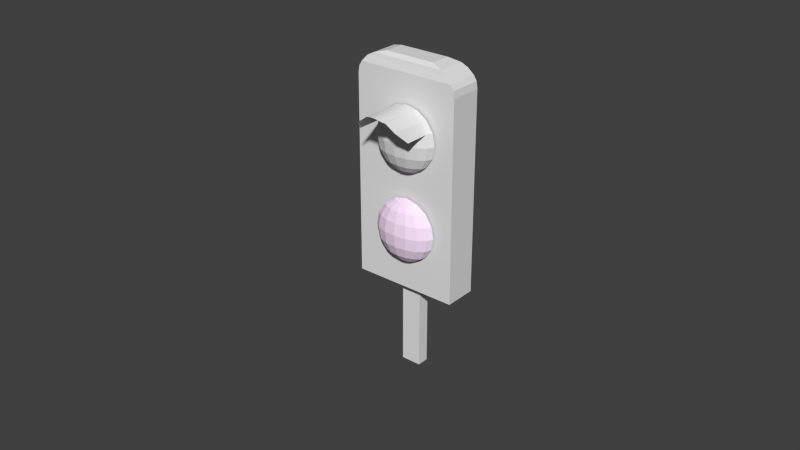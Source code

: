 # Source: light_post1.blend  (saved by Blender 2.70.0; exported with 4.5.12 LTS)
import bpy
from mathutils import Matrix  # noqa: F401  (used for matrix-valued properties, if any)

bpy.ops.wm.read_factory_settings(use_empty=True)
scene = bpy.context.scene
scene.name = 'Scene'

# ---- collections
col_collection_1 = bpy.data.collections.new('Collection 1'); scene.collection.children.link(col_collection_1)

# ---- materials (node trees are filled in below, after node groups)
mat_plastic = bpy.data.materials.new('plastic')
mat_plastic.alpha_threshold = 0.0
mat_plastic.use_transparent_shadow = False
mat_plastic.roughness = 0.5
mat_plastic.line_color = (0.0, 0.0, 0.0, 1.0)
mat_metal_base = bpy.data.materials.new('metal base')
mat_metal_base.alpha_threshold = 0.0
mat_metal_base.use_transparent_shadow = False
mat_metal_base.roughness = 0.5
mat_metal_base.line_color = (0.0, 0.0, 0.0, 1.0)
mat_lights = bpy.data.materials.new('lights')
mat_lights.alpha_threshold = 0.0
mat_lights.use_transparent_shadow = False
mat_lights.diffuse_color = (1.0, 0.8, 1.0, 1.0)
mat_lights.roughness = 0.5
mat_lights.specular_intensity = 0.0
mat_lights.line_color = (0.0, 0.0, 0.0, 1.0)
mat_top_light = bpy.data.materials.new('top_light')
mat_top_light.alpha_threshold = 0.0
mat_top_light.use_transparent_shadow = False
mat_top_light.roughness = 0.5
mat_top_light.line_color = (0.0, 0.0, 0.0, 1.0)

# ---- material node trees

# ---- world
world_world = bpy.data.worlds.new('World'); scene.world = world_world
world_world.color = (0.05088, 0.05088, 0.05088)
world_world.use_sun_shadow = False
world_world.sun_shadow_jitter_overblur = 0.0
world_world.cycles.sampling_method = 'MANUAL'
world_world.cycles.sample_map_resolution = 256

# ---- meshes
me_cube_002 = bpy.data.meshes.new('Cube.002')
me_cube_002.from_pydata([(-1.0, -1.0, -1.0), (-1.0, 1.0, -1.0), (1.0, 1.0, -1.0), (1.0, -1.0, -1.0), (-1.0, -1.0, 1.0), (-1.0, 1.0, 1.0), (1.0, 1.0, 1.0), (1.0, -1.0, 1.0), (5.224, 2.737, -1.0), (5.224, -2.737, -1.0), (-5.224, -2.737, -1.0), (-5.224, 2.737, -1.0), (2.508, 1.675, -6.007), (2.508, -1.675, -6.007), (-2.508, -1.675, -6.007), (-2.508, 1.675, -6.007), (5.224, 2.737, -5.463), (5.12, 2.737, -5.612), (4.825, 2.737, -5.722), (4.317, 2.449, -5.857), (3.667, 2.313, -5.936), (3.667, -2.313, -5.936), (4.317, -2.449, -5.857), (4.825, -2.737, -5.722), (5.12, -2.737, -5.612), (5.224, -2.737, -5.463), (-3.667, -2.313, -5.936), (-4.317, -2.449, -5.857), (-4.825, -2.737, -5.722), (-5.12, -2.737, -5.612), (-5.224, -2.737, -5.463), (-3.667, 2.313, -5.936), (-4.317, 2.449, -5.857), (-4.825, 2.737, -5.722), (-5.12, 2.737, -5.612), (-5.224, 2.737, -5.463), (1.466, -2.986, -5.042), (2.47, -2.986, -4.889), (3.14, -2.986, -4.661), (3.376, -2.986, -4.391), (3.14, -2.986, -4.121), (2.47, -2.986, -3.893), (1.466, -2.986, -3.74), (1.376, -3.41, -5.042), (2.303, -3.768, -4.889), (2.923, -4.008, -4.661), (3.14, -4.092, -4.391), (2.923, -4.008, -4.121), (2.303, -3.768, -3.893), (1.376, -3.41, -3.74), (1.12, -3.768, -5.07), (1.829, -4.431, -4.889), (2.303, -4.874, -4.661), (2.47, -5.03, -4.391), (2.303, -4.874, -4.121), (1.829, -4.431, -3.893), (1.12, -3.768, -3.74), (0.283, -2.986, -3.686), (0.7359, -4.008, -5.093), (1.12, -4.874, -4.889), (1.376, -5.453, -4.661), (1.466, -5.657, -4.391), (1.376, -5.453, -4.121), (1.12, -4.874, -3.893), (0.7359, -4.008, -3.74), (0.283, -4.092, -5.102), (0.283, -5.03, -4.889), (0.283, -5.657, -4.661), (0.283, -5.877, -4.391), (0.283, -5.657, -4.121), (0.283, -5.03, -3.893), (0.283, -4.092, -3.74), (-0.1699, -4.008, -5.094), (-0.5538, -4.874, -4.889), (-0.8103, -5.453, -4.661), (-0.9004, -5.657, -4.391), (-0.8103, -5.453, -4.121), (-0.5538, -4.874, -3.893), (-0.1699, -4.008, -3.74), (0.283, -2.986, -5.096), (-0.5538, -3.768, -5.075), (-1.263, -4.431, -4.889), (-1.737, -4.874, -4.661), (-1.904, -5.03, -4.391), (-1.737, -4.874, -4.121), (-1.263, -4.431, -3.893), (-0.5538, -3.768, -3.74), (-0.8103, -3.41, -5.042), (-1.737, -3.768, -4.889), (-2.357, -4.008, -4.661), (-2.574, -4.092, -4.391), (-2.357, -4.008, -4.121), (-1.737, -3.768, -3.893), (-0.8103, -3.41, -3.74), (-0.9004, -2.986, -5.042), (-1.904, -2.986, -4.889), (-2.574, -2.986, -4.661), (-2.809, -2.986, -4.391), (-2.574, -2.986, -4.121), (-1.904, -2.986, -3.893), (-0.9004, -2.986, -3.74), (2.303, -3.768, -1.885), (2.923, -4.008, -2.114), (3.14, -4.092, -2.383), (2.923, -4.008, -2.653), (2.303, -3.768, -2.882), (1.376, -3.41, -3.035), (1.466, -2.986, -1.732), (2.303, -4.874, -2.114), (0.283, -2.986, -1.679), (-1.737, -4.874, -2.114), (-1.904, -5.03, -2.383), (-1.737, -4.874, -2.653), (1.829, -4.431, -1.885), (2.47, -2.986, -1.885), (2.47, -5.03, -2.383), (1.12, -3.768, -1.732), (-1.263, -4.431, -2.882), (-0.5538, -3.768, -3.035), (0.283, -2.986, -3.088), (-0.1699, -4.008, -1.732), (3.14, -2.986, -2.114), (2.303, -4.874, -2.653), (-0.5538, -4.874, -1.885), (-0.8103, -5.453, -2.114), (-0.9004, -5.657, -2.383), (-0.8103, -5.453, -2.653), (-0.5538, -4.874, -2.882), (3.376, -2.986, -2.383), (-0.9004, -2.986, -1.732), (-1.904, -2.986, -1.885), (1.829, -4.431, -2.882), (-0.1699, -4.008, -3.035), (0.283, -4.092, -1.732), (0.283, -5.03, -1.885), (0.283, -5.657, -2.114), (0.283, -5.877, -2.383), (3.14, -2.986, -2.653), (-2.574, -2.986, -2.114), (-2.809, -2.986, -2.383), (1.12, -3.768, -3.035), (0.283, -5.657, -2.653), (0.283, -5.03, -2.882), (0.283, -4.092, -3.035), (0.7359, -4.008, -1.732), (1.12, -4.874, -1.885), (2.47, -2.986, -2.882), (-2.574, -2.986, -2.653), (-1.904, -2.986, -2.882), (1.376, -3.41, -1.732), (1.376, -5.453, -2.114), (1.466, -5.657, -2.383), (1.376, -5.453, -2.653), (1.12, -4.874, -2.882), (0.7359, -4.008, -3.035), (1.466, -2.986, -3.035), (-0.9004, -2.986, -3.035), (-0.8103, -3.41, -1.732), (-1.737, -3.768, -1.885), (-2.357, -4.008, -2.114), (-2.574, -4.092, -2.383), (-2.357, -4.008, -2.653), (-1.737, -3.768, -2.882), (-0.8103, -3.41, -3.035), (-0.5538, -3.768, -1.732), (-1.263, -4.431, -1.885), (1.376, -9.899, -5.042), (2.303, -9.715, -4.889), (2.923, -8.106, -4.661), (1.12, -10.11, -5.06), (0.7359, -10.35, -5.097), (0.283, -10.43, -5.116), (-0.1699, -10.35, -5.104), (-0.5538, -10.11, -5.079), (-0.8103, -9.899, -5.042), (-1.737, -9.715, -4.889), (-2.357, -8.106, -4.661)], [], [(4, 5, 1, 0), (5, 6, 2, 1), (6, 7, 3, 2), (7, 4, 0, 3), (0, 1, 2, 3), (7, 6, 5, 4), (16, 25, 9, 8), (25, 30, 10, 9), (30, 35, 11, 10), (35, 16, 8, 11), (8, 9, 10, 11), (15, 14, 13, 12), (12, 13, 21, 20), (20, 21, 22, 19), (19, 22, 23, 18), (18, 23, 24, 17), (17, 24, 25, 16), (13, 14, 26, 21), (21, 26, 27, 22), (22, 27, 28, 23), (23, 28, 29, 24), (24, 29, 30, 25), (14, 15, 31, 26), (26, 31, 32, 27), (27, 32, 33, 28), (28, 33, 34, 29), (29, 34, 35, 30), (15, 12, 20, 31), (31, 20, 19, 32), (32, 19, 18, 33), (33, 18, 17, 34), (34, 17, 16, 35), (42, 49, 48, 41), (41, 48, 47, 40), (40, 47, 46, 39), (39, 46, 45, 38), (38, 45, 44, 37), (37, 44, 43, 36), (49, 56, 55, 48), (48, 55, 54, 47), (47, 54, 53, 46), (46, 53, 52, 45), (45, 52, 51, 44), (44, 51, 50, 43), (56, 64, 63, 55), (55, 63, 62, 54), (54, 62, 61, 53), (53, 61, 60, 52), (52, 60, 59, 51), (51, 59, 58, 50), (64, 71, 70, 63), (63, 70, 69, 62), (62, 69, 68, 61), (61, 68, 67, 60), (60, 67, 66, 59), (59, 66, 65, 58), (71, 78, 77, 70), (70, 77, 76, 69), (69, 76, 75, 68), (68, 75, 74, 67), (67, 74, 73, 66), (66, 73, 72, 65), (78, 86, 85, 77), (77, 85, 84, 76), (76, 84, 83, 75), (75, 83, 82, 74), (74, 82, 81, 73), (73, 81, 80, 72), (86, 93, 92, 85), (85, 92, 91, 84), (84, 91, 90, 83), (83, 90, 89, 82), (82, 89, 88, 81), (81, 88, 87, 80), (93, 100, 99, 92), (92, 99, 98, 91), (91, 98, 97, 90), (90, 97, 96, 89), (89, 96, 95, 88), (88, 95, 94, 87), (102, 103, 115, 108), (103, 104, 122, 115), (104, 105, 131, 122), (105, 106, 140, 131), (116, 113, 145, 144), (108, 115, 151, 150), (152, 153, 142, 141), (109, 133, 120), (109, 120, 164), (109, 164, 157), (109, 157, 129), (153, 154, 143, 142), (109, 149, 116), (143, 119, 132), (132, 119, 118), (118, 119, 163), (163, 119, 156), (133, 134, 123, 120), (106, 119, 140), (109, 116, 144), (140, 119, 154), (109, 144, 133), (154, 119, 143), (109, 107, 149), (158, 159, 138, 130), (159, 160, 139, 138), (160, 161, 147, 139), (161, 162, 148, 147), (162, 163, 156, 148), (155, 119, 106), (165, 110, 159, 158), (110, 111, 160, 159), (111, 112, 161, 160), (112, 117, 162, 161), (117, 118, 163, 162), (157, 158, 130, 129), (123, 124, 110, 165), (124, 125, 111, 110), (125, 126, 112, 111), (126, 127, 117, 112), (127, 132, 118, 117), (164, 165, 158, 157), (57, 49, 42), (36, 43, 79), (57, 56, 49), (43, 50, 79), (57, 64, 56), (50, 58, 79), (57, 71, 64), (58, 65, 79), (57, 78, 71), (65, 72, 79), (57, 86, 78), (72, 80, 79), (57, 93, 86), (80, 87, 79), (57, 100, 93), (87, 94, 79), (101, 102, 108, 113), (113, 108, 150, 145), (149, 101, 113, 116), (151, 152, 141, 136), (146, 155, 106, 105), (150, 151, 136, 135), (137, 146, 105, 104), (145, 150, 135, 134), (128, 137, 104, 103), (144, 145, 134, 133), (121, 128, 103, 102), (131, 140, 154, 153), (114, 121, 102, 101), (122, 131, 153, 152), (107, 114, 101, 149), (134, 135, 124, 123), (135, 136, 125, 124), (136, 141, 126, 125), (141, 142, 127, 126), (142, 143, 132, 127), (120, 123, 165, 164), (115, 122, 152, 151), (80, 87, 174, 173), (88, 89, 176, 175), (87, 88, 175, 174), (72, 80, 173, 172), (65, 72, 172, 171), (58, 65, 171, 170), (50, 58, 170, 169), (43, 50, 169, 166), (44, 167, 168, 45), (43, 166, 167, 44)])
me_cube_002.polygons.foreach_set('material_index', [1, 1, 1, 1, 1, 1, 0, 0, 0, 0, 0, 0, 0, 0, 0, 0, 0, 0, 0, 0, 0, 0, 0, 0, 0, 0, 0, 0, 0, 0, 0, 0, 3, 3, 3, 3, 3, 3, 3, 3, 3, 3, 3, 3, 3, 3, 3, 3, 3, 3, 3, 3, 3, 3, 3, 3, 3, 3, 3, 3, 3, 3, 3, 3, 3, 3, 3, 3, 3, 3, 3, 3, 3, 3, 3, 3, 3, 3, 3, 3, 2, 2, 2, 2, 2, 2, 2, 2, 2, 2, 2, 2, 2, 2, 2, 2, 2, 2, 2, 2, 2, 2, 2, 2, 2, 2, 2, 2, 2, 2, 2, 2, 2, 2, 2, 2, 2, 2, 2, 2, 2, 2, 3, 3, 3, 3, 3, 3, 3, 3, 3, 3, 3, 3, 3, 3, 3, 3, 2, 2, 2, 2, 2, 2, 2, 2, 2, 2, 2, 2, 2, 2, 2, 2, 2, 2, 2, 2, 2, 2, 0, 0, 0, 0, 0, 0, 0, 0, 0, 0])
_uv = me_cube_002.uv_layers.new(name='UVMap')
_uv.uv.foreach_set('vector', [0.7226, 0.9451, 0.2774, 0.9451, 0.2774, 0.05488, 0.7226, 0.05488, -0.1677, 0.9451, -0.1677, 0.05488, 0.2774, 0.05488, 0.2774, 0.9451, -0.1677, 0.05488, -0.1677, -0.8354, 0.2774, -0.8354, 0.2774, 0.05488, 0.2774, 0.05488, 0.2774, -0.8354, 0.7226, -0.8354, 0.7226, 0.05488, 0.7226, 1.835, 0.2774, 1.835, 0.2774, 0.9451, 0.7226, 0.9451, 0.7226, 0.9451, 1.168, 0.9451, 1.168, 1.835, 0.7226, 1.835, 0.5272, 0.6697, 0.5272, 0.05202, 0.9969, 0.05202, 0.9969, 0.6697, 1.001, 1.299, 1.945, 1.299, 1.945, 1.916, 1.001, 1.916, 1.001, 0.6697, 1.001, 0.05202, 1.471, 0.05202, 1.471, 0.6697, 1.475, 1.293, 1.475, 0.05202, 1.945, 0.05202, 1.945, 1.293, 1.471, 0.6753, 1.471, 1.293, 0.5272, 1.293, 0.5272, 0.6753, 0.5272, 1.916, 0.5272, 1.299, 0.9969, 1.299, 0.9969, 1.916, -0.06523, -0.1094, -0.06523, -0.7271, 0.04899, -0.7271, 0.04899, -0.1094, 0.05326, -0.1038, 0.523, -0.1038, 0.523, 0.04641, 0.05326, 0.04641, -0.06523, 1.293, -0.06523, 0.6753, 0.04899, 0.6753, 0.04899, 1.293, 1.001, -0.5712, 1.471, -0.5712, 1.471, -0.421, 1.001, -0.421, 0.05326, 1.916, 0.05326, 1.299, 0.1675, 1.299, 0.1675, 1.916, 0.05326, -0.2596, 0.9969, -0.2596, 0.9969, -0.1094, 0.05326, -0.1094, 0.1718, 1.293, 0.1718, 0.05202, 0.286, 0.05202, 0.286, 1.293, 0.05326, -0.5712, 0.9969, -0.5712, 0.9969, -0.421, 0.05326, -0.421, 0.05326, 1.293, 0.05326, 0.05202, 0.1675, 0.05202, 0.1675, 1.293, 0.05326, -0.4154, 0.9969, -0.4154, 0.9969, -0.2652, 0.05326, -0.2652, 0.4087, 1.916, 0.4087, 1.299, 0.523, 1.299, 0.523, 1.916, 0.5272, -0.1038, 0.9969, -0.1038, 0.9969, 0.04641, 0.5272, 0.04641, 0.2902, 1.916, 0.2902, 1.299, 0.4045, 1.299, 0.4045, 1.916, 1.475, -0.5712, 1.945, -0.5712, 1.945, -0.421, 1.475, -0.421, 0.1718, 1.916, 0.1718, 1.299, 0.286, 1.299, 0.286, 1.916, 1.001, -0.4154, 1.945, -0.4154, 1.945, -0.2652, 1.001, -0.2652, 0.2902, 1.293, 0.2902, 0.05202, 0.4045, 0.05202, 0.4045, 1.293, 1.001, -0.2596, 1.945, -0.2596, 1.945, -0.1094, 1.001, -0.1094, 0.4087, 1.293, 0.4087, 0.05202, 0.523, 0.05202, 0.523, 1.293, 1.001, -0.1038, 1.945, -0.1038, 1.945, 0.04641, 1.001, 0.04641, 1.001, -0.7327, 1.115, -0.7327, 1.115, -0.8829, 1.001, -0.8829, 0.8827, -0.7327, 0.9969, -0.7327, 0.9969, -0.8829, 0.8827, -0.8829, -0.1837, -0.7327, -0.0695, -0.7327, -0.0695, -0.8829, -0.1837, -0.8829, 0.05326, -0.7327, 0.1675, -0.7327, 0.1675, -0.8829, 0.05326, -0.8829, -0.06523, -0.7327, 0.04899, -0.7327, 0.04899, -0.8829, -0.06523, -0.8829, 0.5272, -0.7327, 0.6414, -0.7327, 0.6414, -0.8829, 0.5272, -0.8829, 14.95, 2.53, 14.02, 1.857, 12.25, 3.717, 13.96, 4.96, 13.96, 4.96, 12.25, 3.717, 11.01, 4.96, 13.25, 6.584, 13.25, 6.584, 11.01, 4.96, 10.5, 5.397, 12.93, 7.154, 6.148, -7.827, 3.765, -6.058, 4.334, -5.609, 6.536, -7.244, 6.536, -7.244, 4.334, -5.609, 5.608, -4.361, 7.293, -5.612, 7.293, -5.612, 5.608, -4.361, 7.409, -2.501, 8.303, -3.179, 14.02, 1.857, 13.4, 0.8508, 11.1, 1.857, 12.25, 3.717, 12.25, 3.717, 11.1, 1.857, 9.506, 2.53, 11.01, 4.96, 11.01, 4.96, 9.506, 2.53, 8.873, 2.766, 10.5, 5.397, 3.765, -6.058, 2.173, -3.42, 2.864, -3.172, 4.334, -5.609, 4.334, -5.609, 2.864, -3.172, 4.482, -2.495, 5.608, -4.361, 5.608, -4.361, 4.482, -2.495, 6.815, -1.49, 7.409, -2.501, 13.4, 0.8508, 13.18, -0.3365, 10.69, -0.3365, 11.1, 1.857, 11.1, 1.857, 10.69, -0.3365, 8.98, -0.3365, 9.506, 2.53, 9.506, 2.53, 8.98, -0.3365, 8.303, -0.3365, 8.873, 2.766, 2.173, -3.42, 1.614, -0.3145, 2.347, -0.3033, 2.864, -3.172, 2.864, -3.172, 2.347, -0.3033, 4.087, -0.2997, 4.482, -2.495, 4.482, -2.495, 4.087, -0.2997, 6.607, -0.3011, 6.815, -1.49, 13.18, -0.3365, 13.4, -1.524, 11.1, -2.531, 10.69, -0.3365, 10.69, -0.3365, 11.1, -2.531, 9.506, -3.203, 8.98, -0.3365, 8.98, -0.3365, 9.506, -3.203, 8.873, -3.439, 8.303, -0.3365, 1.614, -0.3145, 2.173, 2.785, 2.864, 2.56, 2.347, -0.3033, 2.347, -0.3033, 2.864, 2.56, 4.482, 1.892, 4.087, -0.2997, 4.087, -0.2997, 4.482, 1.892, 6.815, 0.8845, 6.607, -0.3011, 13.4, -1.524, 14.02, -2.531, 12.25, -4.39, 11.1, -2.531, 11.1, -2.531, 12.25, -4.39, 11.01, -5.633, 9.506, -3.203, 9.506, -3.203, 11.01, -5.633, 10.5, -6.07, 8.873, -3.439, 2.173, 2.785, 3.765, 5.406, 4.334, 4.982, 2.864, 2.56, 2.864, 2.56, 4.334, 4.982, 5.608, 3.745, 4.482, 1.892, 4.482, 1.892, 5.608, 3.745, 7.412, 1.887, 6.815, 0.8845, 14.02, -2.531, 14.95, -3.203, 13.96, -5.633, 12.25, -4.39, 12.25, -4.39, 13.96, -5.633, 13.25, -7.257, 11.01, -5.633, 11.01, -5.633, 13.25, -7.257, 12.93, -7.827, 10.5, -6.07, 3.765, 5.406, 6.148, 7.151, 6.536, 6.594, 4.334, 4.982, 4.334, 4.982, 6.536, 6.594, 7.293, 4.979, 5.608, 3.745, 5.608, 3.745, 7.293, 4.979, 8.303, 2.553, 7.412, 1.887, 1.475, -0.7327, 1.589, -0.7327, 1.589, -0.8829, 1.475, -0.8829, -0.1837, 1.293, -0.0695, 1.293, -0.0695, 1.143, -0.1837, 1.143, 1.357, -0.7327, 1.471, -0.7327, 1.471, -0.8829, 1.357, -0.8829, 0.4087, -0.7327, 0.523, -0.7327, 0.523, -0.8829, 0.4087, -0.8829, -0.1837, 1.449, -0.0695, 1.449, -0.0695, 1.299, -0.1837, 1.299, -0.1837, 0.8255, -0.0695, 0.8255, -0.0695, 0.6753, -0.1837, 0.6753, -1.253, 7.184, -1.582, 7.751, -4.0, 5.977, -3.488, 5.544, -9.505, -7.164, -9.11, -6.586, -11.29, -4.926, -11.87, -5.368, -9.11, -6.586, -8.335, -4.962, -10.01, -3.692, -11.29, -4.926, -8.335, -4.962, -7.297, -2.541, -8.202, -1.853, -10.01, -3.692, -0.4494, 2.462, -2.241, 4.31, -3.376, 2.442, -1.064, 1.452, -3.488, 5.544, -4.0, 5.977, -5.606, 3.336, -4.971, 3.104, -12.74, -2.473, -11.11, -1.814, -11.48, 0.3859, -13.22, 0.4017, 1.614, 0.2824, -1.274, 0.2627, -1.048, -0.9232, 1.614, 0.2824, -1.048, -0.9232, -0.4195, -1.926, 1.614, 0.2824, -0.4195, -1.926, 0.5152, -2.592, 1.614, 0.2824, 0.5152, -2.592, 1.614, -2.82, -11.11, -1.814, -8.799, -0.8368, -9.0, 0.3537, -11.48, 0.3859, 1.614, 0.2824, 0.4761, 3.141, -0.4494, 2.462, -9.0, 0.3537, -6.155, 0.31, -8.773, 1.537, -8.773, 1.537, -6.155, 0.31, -8.153, 2.534, -8.153, 2.534, -6.155, 0.31, -7.233, 3.191, -7.233, 3.191, -6.155, 0.31, -6.155, 3.41, -1.274, 0.2627, -3.765, 0.2457, -3.347, -1.945, -1.048, -0.9232, -7.297, -2.541, -6.155, 0.31, -8.202, -1.853, 1.614, 0.2824, -0.4494, 2.462, -1.064, 1.452, -8.202, -1.853, -6.155, 0.31, -8.799, -0.8368, 1.614, 0.2824, -1.064, 1.452, -1.274, 0.2627, -8.799, -0.8368, -6.155, 0.31, -9.0, 0.3537, 1.614, 0.2824, 1.572, 3.385, 0.4761, 3.141, -0.4585, -5.029, -1.159, -6.657, 1.493, -7.209, 1.572, -5.451, -1.159, -6.657, -1.48, -7.23, 1.391, -7.827, 1.493, -7.209, -9.337, 7.813, -8.955, 7.252, -6.353, 7.779, -6.52, 8.384, -8.955, 7.252, -8.217, 5.629, -6.225, 6.032, -6.353, 7.779, -8.217, 5.629, -7.233, 3.191, -6.155, 3.41, -6.225, 6.032, -6.225, -2.794, -6.155, 0.31, -7.297, -2.541, -2.186, -3.798, -3.415, -5.049, -1.159, -6.657, -0.4585, -5.029, -3.415, -5.049, -3.922, -5.489, -1.48, -7.23, -1.159, -6.657, -11.74, 6.095, -11.17, 5.664, -8.955, 7.252, -9.337, 7.813, -11.17, 5.664, -9.915, 4.414, -8.217, 5.629, -8.955, 7.252, -9.915, 4.414, -8.153, 2.534, -7.233, 3.191, -8.217, 5.629, 0.5152, -2.592, -0.4585, -5.029, 1.572, -5.451, 1.614, -2.82, -3.347, -1.945, -4.932, -2.629, -3.415, -5.049, -2.186, -3.798, -4.932, -2.629, -5.564, -2.869, -3.922, -5.489, -3.415, -5.049, -13.36, 3.492, -12.67, 3.259, -11.17, 5.664, -11.74, 6.095, -12.67, 3.259, -11.06, 2.573, -9.915, 4.414, -11.17, 5.664, -11.06, 2.573, -8.773, 1.537, -8.153, 2.534, -9.915, 4.414, -0.4195, -1.926, -2.186, -3.798, -0.4585, -5.029, 0.5152, -2.592, 0.7642, -0.7355, 0.7642, -0.8829, 0.8763, -0.8829, 0.7663, -0.7327, 0.8784, -0.7327, 0.8784, -0.8801, -0.1837, 0.9785, -0.1837, 0.8311, -0.07163, 0.8311, -0.07163, 1.454, -0.1837, 1.454, -0.1837, 1.602, 0.2902, -0.7355, 0.2902, -0.8829, 0.4023, -0.8829, -0.07163, 0.9869, -0.1837, 0.9869, -0.1837, 1.134, 0.1718, -0.7355, 0.1718, -0.8829, 0.2838, -0.8829, 0.7578, -0.8829, 0.6457, -0.8829, 0.6457, -0.7355, 0.286, -0.8801, 0.1739, -0.7327, 0.286, -0.7327, 0.7599, -0.7327, 0.6478, -0.7327, 0.7599, -0.8801, 0.4045, -0.8801, 0.2924, -0.7327, 0.4045, -0.7327, -0.0695, 1.137, -0.1816, 1.137, -0.0695, 0.9897, -0.0695, 0.8339, -0.1816, 0.9813, -0.0695, 0.9813, -0.0695, 1.605, -0.1816, 1.605, -0.0695, 1.457, 1.831, -0.7355, 1.943, -0.8829, 1.831, -0.8829, 1.945, -0.7327, 1.833, -0.7327, 1.945, -0.8801, -0.5307, 5.565, -1.253, 7.184, -3.488, 5.544, -2.241, 4.31, -2.241, 4.31, -3.488, 5.544, -4.971, 3.104, -3.376, 2.442, 0.4761, 3.141, -0.5307, 5.565, -2.241, 4.31, -0.4494, 2.462, -13.43, -2.712, -12.74, -2.473, -13.22, 0.4017, -13.95, 0.3988, -6.353, -5.431, -6.225, -2.794, -7.297, -2.541, -8.335, -4.962, -4.971, 3.104, -5.606, 3.336, -6.155, 0.2294, -5.479, 0.234, -6.52, -7.198, -6.353, -5.431, -8.335, -4.962, -9.11, -6.586, -3.376, 2.442, -4.971, 3.104, -5.479, 0.234, -3.765, 0.2457, -6.702, -7.827, -6.52, -7.198, -9.11, -6.586, -9.505, -7.164, -1.064, 1.452, -3.376, 2.442, -3.765, 0.2457, -1.274, 0.2627, 1.391, 7.772, 1.281, 8.388, -1.582, 7.751, -1.253, 7.184, -10.01, -3.692, -8.202, -1.853, -8.799, -0.8368, -11.11, -1.814, 1.493, 6.015, 1.391, 7.772, -1.253, 7.184, -0.5307, 5.565, -11.29, -4.926, -10.01, -3.692, -11.11, -1.814, -12.74, -2.473, 1.572, 3.385, 1.493, 6.015, -0.5307, 5.565, 0.4761, 3.141, -3.765, 0.2457, -5.479, 0.234, -4.932, -2.629, -3.347, -1.945, -5.479, 0.234, -6.155, 0.2294, -5.564, -2.869, -4.932, -2.629, -13.95, 0.3988, -13.22, 0.4017, -12.67, 3.259, -13.36, 3.492, -13.22, 0.4017, -11.48, 0.3859, -11.06, 2.573, -12.67, 3.259, -11.48, 0.3859, -9.0, 0.3537, -8.773, 1.537, -11.06, 2.573, -1.048, -0.9232, -3.347, -1.945, -2.186, -3.798, -0.4195, -1.926, -11.87, -5.368, -11.29, -4.926, -12.74, -2.473, -13.43, -2.712, -0.1837, -0.7271, -0.0695, -0.7271, -0.0695, -0.1094, -0.1837, -0.1094, 0.04899, -0.1038, 0.04899, 0.04641, -0.1837, 0.04641, -0.1837, -0.1038, -0.1837, 0.05202, -0.0695, 0.05202, -0.0695, 0.6697, -0.1837, 0.6697, 0.9969, -0.7271, 0.9969, -0.5769, 0.5272, -0.5769, 0.5272, -0.7271, -0.06523, 0.05202, 0.04899, 0.05202, 0.04899, 0.6697, -0.06523, 0.6697, 1.471, -0.7271, 1.471, -0.5769, 1.001, -0.5769, 1.001, -0.7271, -0.06523, 1.299, 0.04899, 1.299, 0.04899, 1.916, -0.06523, 1.916, 1.945, -0.7271, 1.945, -0.5769, 1.475, -0.5769, 1.475, -0.7271, -0.1837, 1.61, -0.1837, 1.916, -0.0695, 1.916, -0.0695, 1.61, 0.523, -0.7271, 0.05326, -0.7271, 0.05326, -0.5769, 0.523, -0.5769])
me_cube_002.materials.append(mat_plastic)
me_cube_002.materials.append(mat_metal_base)
me_cube_002.materials.append(mat_lights)
me_cube_002.materials.append(mat_top_light)
me_cube_002.use_remesh_preserve_volume = False
me_cube_002.use_remesh_preserve_attributes = False
me_cube_002.use_mirror_vertex_groups = False
me_cube_002.update()

# ---- objects
ob_cube_001 = bpy.data.objects.new('Cube.001', me_cube_002)

# ---- transforms, parenting, visibility, modifiers, constraints
ob_cube_001.location = (0.0, 0.0, 0.01493)
ob_cube_001.rotation_euler = (0.0, 0.0, 3.142)
ob_cube_001.scale = (-0.003274, -0.001908, -0.01437)
ob_cube_001.lineart.crease_threshold = 0.0

# ---- collection membership
col_collection_1.objects.link(ob_cube_001)

# ---- scene / render settings (as saved in the file)
scene.frame_start = 1; scene.frame_end = 250; scene.frame_set(1)
scene.render.engine = 'BLENDER_EEVEE_NEXT'
scene.render.resolution_percentage = 50
scene.render.dither_intensity = 0.0
scene.cycles.use_denoising = False
scene.cycles.samples = 10
scene.cycles.sampling_pattern = 'TABULATED_SOBOL'
scene.cycles.light_sampling_threshold = 0.0
scene.cycles.use_adaptive_sampling = False
scene.cycles.use_light_tree = False
scene.cycles.blur_glossy = 0.0
scene.cycles.volume_bounces = 1
scene.cycles.pixel_filter_type = 'GAUSSIAN'
scene.cycles.sample_clamp_indirect = 0.0
scene.view_settings.view_transform = 'Standard'
bpy.context.view_layer.update()

# ---- added for rendering (the .blend has no active camera and no usable light): camera, sun
cam_auto = bpy.data.cameras.new('AutoCamera')
cam_auto.lens = 50.0
cam_auto.sensor_width = 36.0
cam_auto.clip_end = 1000.0
ob_auto_camera = bpy.data.objects.new('AutoCamera', cam_auto)
scene.collection.objects.link(ob_auto_camera)
ob_auto_camera.location = (0.185045, -0.229396, 0.198935)
ob_auto_camera.rotation_euler = (1.09748, -7.21219e-08, 0.694738)
scene.camera = ob_auto_camera
light_auto_sun = bpy.data.lights.new('AutoSun', 'SUN')
light_auto_sun.energy = 3.0
light_auto_sun.angle = 0.0523599
ob_auto_sun = bpy.data.objects.new('AutoSun', light_auto_sun)
scene.collection.objects.link(ob_auto_sun)
ob_auto_sun.rotation_euler = (0.872665, 0.174533, 0.523599)
bpy.context.view_layer.update()
